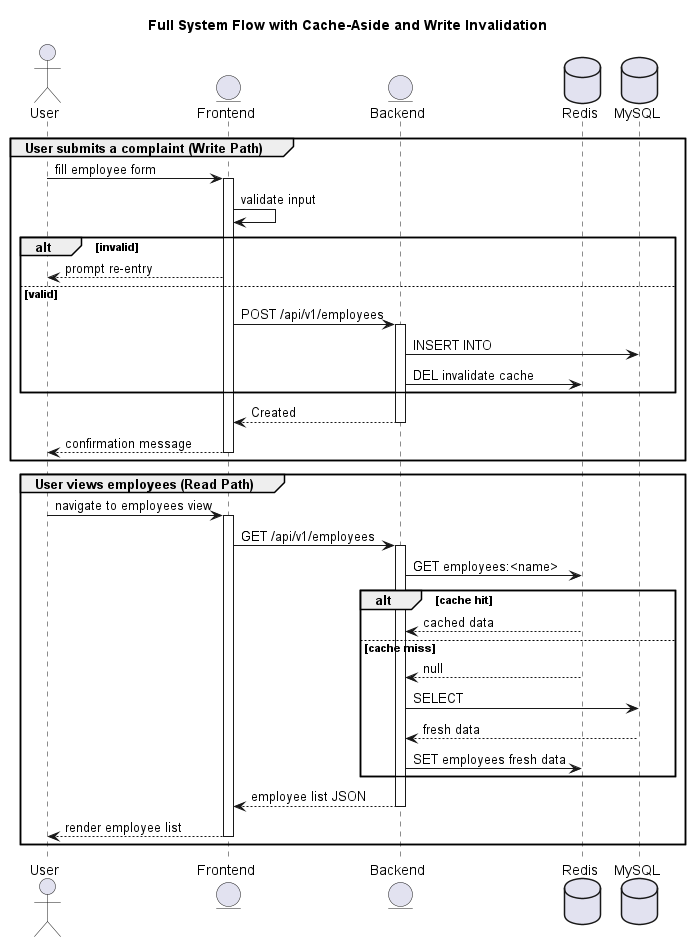

The diagram above was rendered by PlantUML. Its source (embedded in the PNG):
@startuml
title Full System Flow with Cache-Aside and Write Invalidation

actor User
entity Frontend
entity Backend
database Redis
database MySQL


group User submits a complaint (Write Path)
    User -> Frontend: fill employee form
    activate Frontend
        Frontend -> Frontend: validate input
        alt invalid
            Frontend --> User: prompt re-entry
        else valid
            Frontend -> Backend: POST /api/v1/employees
            activate Backend
                Backend -> MySQL: INSERT INTO
                Backend -> Redis: DEL invalidate cache
        end


    Backend --> Frontend: Created
            deactivate Backend
    
    Frontend --> User: confirmation message
    deactivate Frontend
    
end group

group User views employees (Read Path)
    User -> Frontend: navigate to employees view
    activate Frontend
        Frontend -> Backend: GET /api/v1/employees


    activate Backend
        Backend -> Redis: GET employees:<name>
        alt cache hit
            Redis --> Backend: cached data
        else cache miss
            Redis --> Backend: null
            Backend -> MySQL: SELECT 
            MySQL --> Backend: fresh data
            Backend -> Redis: SET employees fresh data
        end

    Backend --> Frontend: employee list JSON

    deactivate Backend
        Frontend --> User: render employee list
    deactivate Frontend
end group

@enduml